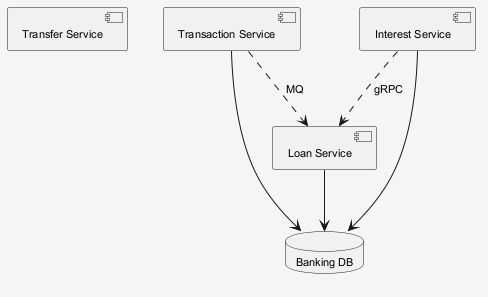

The diagram above was rendered by PlantUML. Its source (embedded in the PNG):
@startuml
skinparam shadowing false
skinparam backgroundColor #F5F5F5
skinparam defaultFontSize 11
component "Transfer Service" as C_TransferService
component "Transaction Service" as C_TransactionService
component "Loan Service" as C_LoanService
component "Interest Service" as C_InterestService
database "Banking DB" as DB_banking
C_TransactionService --> DB_banking
C_LoanService --> DB_banking
C_InterestService --> DB_banking
C_InterestService ..> C_LoanService : gRPC
C_TransactionService ..> C_LoanService : MQ
@enduml